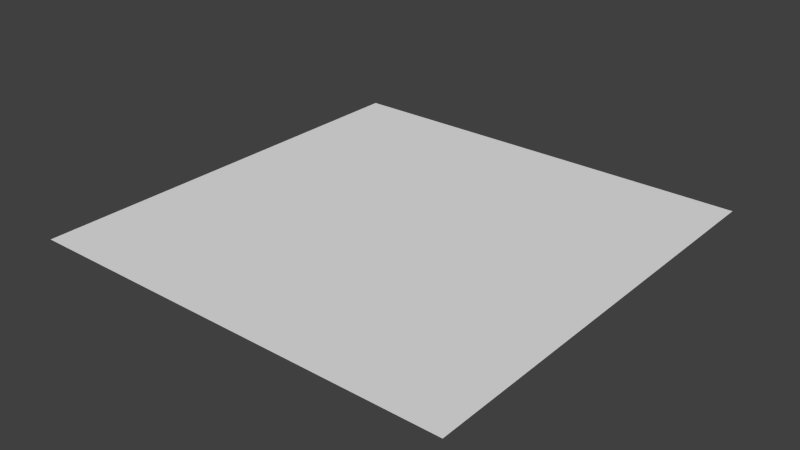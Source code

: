 # Source: ceiling.blend  (saved by Blender 2.68.0; exported with 4.5.12 LTS)
import bpy
from mathutils import Matrix  # noqa: F401  (used for matrix-valued properties, if any)

bpy.ops.wm.read_factory_settings(use_empty=True)
scene = bpy.context.scene
scene.name = 'Scene'

# ---- collections
col_collection_1 = bpy.data.collections.new('Collection 1'); scene.collection.children.link(col_collection_1)

# ---- world
world_world = bpy.data.worlds.new('World'); scene.world = world_world
world_world.color = (0.05088, 0.05088, 0.05088)
world_world.use_sun_shadow = False
world_world.sun_shadow_jitter_overblur = 0.0
world_world.cycles.sampling_method = 'MANUAL'
world_world.cycles.sample_map_resolution = 256

# ---- meshes
me_plane_001 = bpy.data.meshes.new('Plane.001')
me_plane_001.from_pydata([(1.0, -1.0, 0.0), (-1.0, -1.0, 0.0), (1.0, 1.0, 0.0), (-1.0, 1.0, 0.0), (0.875, -1.0, 0.0), (0.75, -1.0, 0.0), (0.625, -1.0, 0.0), (0.5, -1.0, 0.0), (0.375, -1.0, 0.0), (0.25, -1.0, 0.0), (0.125, -1.0, 0.0), (0.0, -1.0, 0.0), (-0.125, -1.0, 0.0), (-0.25, -1.0, 0.0), (-0.375, -1.0, 0.0), (-0.5, -1.0, 0.0), (-0.625, -1.0, 0.0), (-0.75, -1.0, 0.0), (-0.875, -1.0, 0.0), (0.875, 1.0, 0.0), (0.75, 1.0, 0.0), (0.625, 1.0, 0.0), (0.5, 1.0, 0.0), (0.375, 1.0, 0.0), (0.25, 1.0, 0.0), (0.125, 1.0, 0.0), (0.0, 1.0, 0.0), (-0.125, 1.0, 0.0), (-0.25, 1.0, 0.0), (-0.375, 1.0, 0.0), (-0.5, 1.0, 0.0), (-0.625, 1.0, 0.0), (-0.75, 1.0, 0.0), (-0.875, 1.0, 0.0), (1.0, -0.875, 0.0), (1.0, -0.75, 0.0), (1.0, -0.625, 0.0), (1.0, -0.5, 0.0), (1.0, -0.375, 0.0), (1.0, -0.25, 0.0), (1.0, -0.125, 0.0), (1.0, 0.0, 0.0), (1.0, 0.125, 0.0), (1.0, 0.25, 0.0), (1.0, 0.375, 0.0), (1.0, 0.5, 0.0), (1.0, 0.625, 0.0), (1.0, 0.75, 0.0), (1.0, 0.875, 0.0), (-1.0, 0.875, 0.0), (-1.0, 0.75, 0.0), (-1.0, 0.625, 0.0), (-1.0, 0.5, 0.0), (-1.0, 0.375, 0.0), (-1.0, 0.25, 0.0), (-1.0, 0.125, 0.0), (-1.0, 0.0, 0.0), (-1.0, -0.125, 0.0), (-1.0, -0.25, 0.0), (-1.0, -0.375, 0.0), (-1.0, -0.5, 0.0), (-1.0, -0.625, 0.0), (-1.0, -0.75, 0.0), (-1.0, -0.875, 0.0), (-0.875, -0.875, 0.0), (-0.875, -0.75, 0.0), (-0.875, -0.625, 0.0), (-0.875, -0.5, 0.0), (-0.875, -0.375, 0.0), (-0.875, -0.25, 0.0), (-0.875, -0.125, 0.0), (-0.875, 0.0, 0.0), (-0.875, 0.125, 0.0), (-0.875, 0.25, 0.0), (-0.875, 0.375, 0.0), (-0.875, 0.5, 0.0), (-0.875, 0.625, 0.0), (-0.875, 0.75, 0.0), (-0.875, 0.875, 0.0), (-0.75, -0.875, 0.0), (-0.75, -0.75, 0.0), (-0.75, -0.625, 0.0), (-0.75, -0.5, 0.0), (-0.75, -0.375, 0.0), (-0.75, -0.25, 0.0), (-0.75, -0.125, 0.0), (-0.75, 0.0, 0.0), (-0.75, 0.125, 0.0), (-0.75, 0.25, 0.0), (-0.75, 0.375, 0.0), (-0.75, 0.5, 0.0), (-0.75, 0.625, 0.0), (-0.75, 0.75, 0.0), (-0.75, 0.875, 0.0), (-0.625, -0.875, 0.0), (-0.625, -0.75, 0.0), (-0.625, -0.625, 0.0), (-0.625, -0.5, 0.0), (-0.625, -0.375, 0.0), (-0.625, -0.25, 0.0), (-0.625, -0.125, 0.0), (-0.625, 0.0, 0.0), (-0.625, 0.125, 0.0), (-0.625, 0.25, 0.0), (-0.625, 0.375, 0.0), (-0.625, 0.5, 0.0), (-0.625, 0.625, 0.0), (-0.625, 0.75, 0.0), (-0.625, 0.875, 0.0), (-0.5, -0.875, 0.0), (-0.5, -0.75, 0.0), (-0.5, -0.625, 0.0), (-0.5, -0.5, 0.0), (-0.5, -0.375, 0.0), (-0.5, -0.25, 0.0), (-0.5, -0.125, 0.0), (-0.5, 0.0, 0.0), (-0.5, 0.125, 0.0), (-0.5, 0.25, 0.0), (-0.5, 0.375, 0.0), (-0.5, 0.5, 0.0), (-0.5, 0.625, 0.0), (-0.5, 0.75, 0.0), (-0.5, 0.875, 0.0), (-0.375, -0.875, 0.0), (-0.375, -0.75, 0.0), (-0.375, -0.625, 0.0), (-0.375, -0.5, 0.0), (-0.375, -0.375, 0.0), (-0.375, -0.25, 0.0), (-0.375, -0.125, 0.0), (-0.375, 0.0, 0.0), (-0.375, 0.125, 0.0), (-0.375, 0.25, 0.0), (-0.375, 0.375, 0.0), (-0.375, 0.5, 0.0), (-0.375, 0.625, 0.0), (-0.375, 0.75, 0.0), (-0.375, 0.875, 0.0), (-0.25, -0.875, 0.0), (-0.25, -0.75, 0.0), (-0.25, -0.625, 0.0), (-0.25, -0.5, 0.0), (-0.25, -0.375, 0.0), (-0.25, -0.25, 0.0), (-0.25, -0.125, 0.0), (-0.25, 0.0, 0.0), (-0.25, 0.125, 0.0), (-0.25, 0.25, 0.0), (-0.25, 0.375, 0.0), (-0.25, 0.5, 0.0), (-0.25, 0.625, 0.0), (-0.25, 0.75, 0.0), (-0.25, 0.875, 0.0), (-0.125, -0.875, 0.0), (-0.125, -0.75, 0.0), (-0.125, -0.625, 0.0), (-0.125, -0.5, 0.0), (-0.125, -0.375, 0.0), (-0.125, -0.25, 0.0), (-0.125, -0.125, 0.0), (-0.125, 0.0, 0.0), (-0.125, 0.125, 0.0), (-0.125, 0.25, 0.0), (-0.125, 0.375, 0.0), (-0.125, 0.5, 0.0), (-0.125, 0.625, 0.0), (-0.125, 0.75, 0.0), (-0.125, 0.875, 0.0), (0.0, -0.875, 0.0), (0.0, -0.75, 0.0), (0.0, -0.625, 0.0), (0.0, -0.5, 0.0), (0.0, -0.375, 0.0), (0.0, -0.25, 0.0), (0.0, -0.125, 0.0), (0.0, 0.0, 0.0), (0.0, 0.125, 0.0), (0.0, 0.25, 0.0), (0.0, 0.375, 0.0), (0.0, 0.5, 0.0), (0.0, 0.625, 0.0), (0.0, 0.75, 0.0), (0.0, 0.875, 0.0), (0.125, -0.875, 0.0), (0.125, -0.75, 0.0), (0.125, -0.625, 0.0), (0.125, -0.5, 0.0), (0.125, -0.375, 0.0), (0.125, -0.25, 0.0), (0.125, -0.125, 0.0), (0.125, 0.0, 0.0), (0.125, 0.125, 0.0), (0.125, 0.25, 0.0), (0.125, 0.375, 0.0), (0.125, 0.5, 0.0), (0.125, 0.625, 0.0), (0.125, 0.75, 0.0), (0.125, 0.875, 0.0), (0.25, -0.875, 0.0), (0.25, -0.75, 0.0), (0.25, -0.625, 0.0), (0.25, -0.5, 0.0), (0.25, -0.375, 0.0), (0.25, -0.25, 0.0), (0.25, -0.125, 0.0), (0.25, 0.0, 0.0), (0.25, 0.125, 0.0), (0.25, 0.25, 0.0), (0.25, 0.375, 0.0), (0.25, 0.5, 0.0), (0.25, 0.625, 0.0), (0.25, 0.75, 0.0), (0.25, 0.875, 0.0), (0.375, -0.875, 0.0), (0.375, -0.75, 0.0), (0.375, -0.625, 0.0), (0.375, -0.5, 0.0), (0.375, -0.375, 0.0), (0.375, -0.25, 0.0), (0.375, -0.125, 0.0), (0.375, 0.0, 0.0), (0.375, 0.125, 0.0), (0.375, 0.25, 0.0), (0.375, 0.375, 0.0), (0.375, 0.5, 0.0), (0.375, 0.625, 0.0), (0.375, 0.75, 0.0), (0.375, 0.875, 0.0), (0.5, -0.875, 0.0), (0.5, -0.75, 0.0), (0.5, -0.625, 0.0), (0.5, -0.5, 0.0), (0.5, -0.375, 0.0), (0.5, -0.25, 0.0), (0.5, -0.125, 0.0), (0.5, 0.0, 0.0), (0.5, 0.125, 0.0), (0.5, 0.25, 0.0), (0.5, 0.375, 0.0), (0.5, 0.5, 0.0), (0.5, 0.625, 0.0), (0.5, 0.75, 0.0), (0.5, 0.875, 0.0), (0.625, -0.875, 0.0), (0.625, -0.75, 0.0), (0.625, -0.625, 0.0), (0.625, -0.5, 0.0), (0.625, -0.375, 0.0), (0.625, -0.25, 0.0), (0.625, -0.125, 0.0), (0.625, 0.0, 0.0), (0.625, 0.125, 0.0), (0.625, 0.25, 0.0), (0.625, 0.375, 0.0), (0.625, 0.5, 0.0), (0.625, 0.625, 0.0), (0.625, 0.75, 0.0), (0.625, 0.875, 0.0), (0.75, -0.875, 0.0), (0.75, -0.75, 0.0), (0.75, -0.625, 0.0), (0.75, -0.5, 0.0), (0.75, -0.375, 0.0), (0.75, -0.25, 0.0), (0.75, -0.125, 0.0), (0.75, 0.0, 0.0), (0.75, 0.125, 0.0), (0.75, 0.25, 0.0), (0.75, 0.375, 0.0), (0.75, 0.5, 0.0), (0.75, 0.625, 0.0), (0.75, 0.75, 0.0), (0.75, 0.875, 0.0), (0.875, -0.875, 0.0), (0.875, -0.75, 0.0), (0.875, -0.625, 0.0), (0.875, -0.5, 0.0), (0.875, -0.375, 0.0), (0.875, -0.25, 0.0), (0.875, -0.125, 0.0), (0.875, 0.0, 0.0), (0.875, 0.125, 0.0), (0.875, 0.25, 0.0), (0.875, 0.375, 0.0), (0.875, 0.5, 0.0), (0.875, 0.625, 0.0), (0.875, 0.75, 0.0), (0.875, 0.875, 0.0)], [], [(288, 48, 2, 19), (49, 78, 33, 3), (78, 93, 32, 33), (93, 108, 31, 32), (108, 123, 30, 31), (123, 138, 29, 30), (138, 153, 28, 29), (153, 168, 27, 28), (168, 183, 26, 27), (183, 198, 25, 26), (198, 213, 24, 25), (213, 228, 23, 24), (228, 243, 22, 23), (243, 258, 21, 22), (258, 273, 20, 21), (273, 288, 19, 20), (1, 18, 64, 63), (63, 64, 65, 62), (62, 65, 66, 61), (61, 66, 67, 60), (60, 67, 68, 59), (59, 68, 69, 58), (58, 69, 70, 57), (57, 70, 71, 56), (56, 71, 72, 55), (55, 72, 73, 54), (54, 73, 74, 53), (53, 74, 75, 52), (52, 75, 76, 51), (51, 76, 77, 50), (50, 77, 78, 49), (18, 17, 79, 64), (64, 79, 80, 65), (65, 80, 81, 66), (66, 81, 82, 67), (67, 82, 83, 68), (68, 83, 84, 69), (69, 84, 85, 70), (70, 85, 86, 71), (71, 86, 87, 72), (72, 87, 88, 73), (73, 88, 89, 74), (74, 89, 90, 75), (75, 90, 91, 76), (76, 91, 92, 77), (77, 92, 93, 78), (17, 16, 94, 79), (79, 94, 95, 80), (80, 95, 96, 81), (81, 96, 97, 82), (82, 97, 98, 83), (83, 98, 99, 84), (84, 99, 100, 85), (85, 100, 101, 86), (86, 101, 102, 87), (87, 102, 103, 88), (88, 103, 104, 89), (89, 104, 105, 90), (90, 105, 106, 91), (91, 106, 107, 92), (92, 107, 108, 93), (16, 15, 109, 94), (94, 109, 110, 95), (95, 110, 111, 96), (96, 111, 112, 97), (97, 112, 113, 98), (98, 113, 114, 99), (99, 114, 115, 100), (100, 115, 116, 101), (101, 116, 117, 102), (102, 117, 118, 103), (103, 118, 119, 104), (104, 119, 120, 105), (105, 120, 121, 106), (106, 121, 122, 107), (107, 122, 123, 108), (15, 14, 124, 109), (109, 124, 125, 110), (110, 125, 126, 111), (111, 126, 127, 112), (112, 127, 128, 113), (113, 128, 129, 114), (114, 129, 130, 115), (115, 130, 131, 116), (116, 131, 132, 117), (117, 132, 133, 118), (118, 133, 134, 119), (119, 134, 135, 120), (120, 135, 136, 121), (121, 136, 137, 122), (122, 137, 138, 123), (14, 13, 139, 124), (124, 139, 140, 125), (125, 140, 141, 126), (126, 141, 142, 127), (127, 142, 143, 128), (128, 143, 144, 129), (129, 144, 145, 130), (130, 145, 146, 131), (131, 146, 147, 132), (132, 147, 148, 133), (133, 148, 149, 134), (134, 149, 150, 135), (135, 150, 151, 136), (136, 151, 152, 137), (137, 152, 153, 138), (13, 12, 154, 139), (139, 154, 155, 140), (140, 155, 156, 141), (141, 156, 157, 142), (142, 157, 158, 143), (143, 158, 159, 144), (144, 159, 160, 145), (145, 160, 161, 146), (146, 161, 162, 147), (147, 162, 163, 148), (148, 163, 164, 149), (149, 164, 165, 150), (150, 165, 166, 151), (151, 166, 167, 152), (152, 167, 168, 153), (12, 11, 169, 154), (154, 169, 170, 155), (155, 170, 171, 156), (156, 171, 172, 157), (157, 172, 173, 158), (158, 173, 174, 159), (159, 174, 175, 160), (160, 175, 176, 161), (161, 176, 177, 162), (162, 177, 178, 163), (163, 178, 179, 164), (164, 179, 180, 165), (165, 180, 181, 166), (166, 181, 182, 167), (167, 182, 183, 168), (11, 10, 184, 169), (169, 184, 185, 170), (170, 185, 186, 171), (171, 186, 187, 172), (172, 187, 188, 173), (173, 188, 189, 174), (174, 189, 190, 175), (175, 190, 191, 176), (176, 191, 192, 177), (177, 192, 193, 178), (178, 193, 194, 179), (179, 194, 195, 180), (180, 195, 196, 181), (181, 196, 197, 182), (182, 197, 198, 183), (10, 9, 199, 184), (184, 199, 200, 185), (185, 200, 201, 186), (186, 201, 202, 187), (187, 202, 203, 188), (188, 203, 204, 189), (189, 204, 205, 190), (190, 205, 206, 191), (191, 206, 207, 192), (192, 207, 208, 193), (193, 208, 209, 194), (194, 209, 210, 195), (195, 210, 211, 196), (196, 211, 212, 197), (197, 212, 213, 198), (9, 8, 214, 199), (199, 214, 215, 200), (200, 215, 216, 201), (201, 216, 217, 202), (202, 217, 218, 203), (203, 218, 219, 204), (204, 219, 220, 205), (205, 220, 221, 206), (206, 221, 222, 207), (207, 222, 223, 208), (208, 223, 224, 209), (209, 224, 225, 210), (210, 225, 226, 211), (211, 226, 227, 212), (212, 227, 228, 213), (8, 7, 229, 214), (214, 229, 230, 215), (215, 230, 231, 216), (216, 231, 232, 217), (217, 232, 233, 218), (218, 233, 234, 219), (219, 234, 235, 220), (220, 235, 236, 221), (221, 236, 237, 222), (222, 237, 238, 223), (223, 238, 239, 224), (224, 239, 240, 225), (225, 240, 241, 226), (226, 241, 242, 227), (227, 242, 243, 228), (7, 6, 244, 229), (229, 244, 245, 230), (230, 245, 246, 231), (231, 246, 247, 232), (232, 247, 248, 233), (233, 248, 249, 234), (234, 249, 250, 235), (235, 250, 251, 236), (236, 251, 252, 237), (237, 252, 253, 238), (238, 253, 254, 239), (239, 254, 255, 240), (240, 255, 256, 241), (241, 256, 257, 242), (242, 257, 258, 243), (6, 5, 259, 244), (244, 259, 260, 245), (245, 260, 261, 246), (246, 261, 262, 247), (247, 262, 263, 248), (248, 263, 264, 249), (249, 264, 265, 250), (250, 265, 266, 251), (251, 266, 267, 252), (252, 267, 268, 253), (253, 268, 269, 254), (254, 269, 270, 255), (255, 270, 271, 256), (256, 271, 272, 257), (257, 272, 273, 258), (5, 4, 274, 259), (259, 274, 275, 260), (260, 275, 276, 261), (261, 276, 277, 262), (262, 277, 278, 263), (263, 278, 279, 264), (264, 279, 280, 265), (265, 280, 281, 266), (266, 281, 282, 267), (267, 282, 283, 268), (268, 283, 284, 269), (269, 284, 285, 270), (270, 285, 286, 271), (271, 286, 287, 272), (272, 287, 288, 273), (4, 0, 34, 274), (274, 34, 35, 275), (275, 35, 36, 276), (276, 36, 37, 277), (277, 37, 38, 278), (278, 38, 39, 279), (279, 39, 40, 280), (280, 40, 41, 281), (281, 41, 42, 282), (282, 42, 43, 283), (283, 43, 44, 284), (284, 44, 45, 285), (285, 45, 46, 286), (286, 46, 47, 287), (287, 47, 48, 288)])
_uv = me_plane_001.uv_layers.new(name='UV coord')
_uv.uv.foreach_set('vector', [0.7022, 0.9373, 0.749, 0.9372, 0.7491, 0.9997, 0.7023, 0.9997, 8.654e-05, 0.9374, 0.0469, 0.9374, 0.0469, 0.9999, 8.654e-05, 0.9999, 0.0469, 0.9374, 0.09372, 0.9374, 0.09372, 0.9999, 0.0469, 0.9999, 0.09372, 0.9374, 0.1405, 0.9374, 0.1405, 0.9999, 0.09372, 0.9999, 0.1405, 0.9374, 0.1873, 0.9374, 0.1873, 0.9999, 0.1405, 0.9999, 0.1873, 0.9374, 0.2342, 0.9374, 0.2342, 0.9999, 0.1873, 0.9999, 0.2342, 0.9374, 0.281, 0.9374, 0.281, 0.9999, 0.2342, 0.9999, 0.281, 0.9374, 0.3278, 0.9374, 0.3278, 0.9999, 0.281, 0.9999, 0.3278, 0.9374, 0.3746, 0.9374, 0.3746, 0.9999, 0.3278, 0.9999, 0.3746, 0.9374, 0.4214, 0.9374, 0.4214, 0.9999, 0.3746, 0.9999, 0.4214, 0.9374, 0.4682, 0.9374, 0.4682, 0.9998, 0.4214, 0.9999, 0.4682, 0.9374, 0.515, 0.9373, 0.515, 0.9998, 0.4682, 0.9998, 0.515, 0.9373, 0.5618, 0.9373, 0.5618, 0.9998, 0.515, 0.9998, 0.5618, 0.9373, 0.6086, 0.9373, 0.6086, 0.9998, 0.5618, 0.9998, 0.6086, 0.9373, 0.6554, 0.9373, 0.6554, 0.9998, 0.6086, 0.9998, 0.6554, 0.9373, 0.7022, 0.9373, 0.7023, 0.9997, 0.6554, 0.9998, 0.0001578, 0.0002083, 0.04695, 0.0002092, 0.04695, 0.06268, 0.0001572, 0.06268, 0.0001572, 0.06268, 0.04695, 0.06268, 0.04695, 0.1251, 0.0001565, 0.1251, 0.0001565, 0.1251, 0.04695, 0.1251, 0.04695, 0.1876, 0.0001556, 0.1876, 0.0001556, 0.1876, 0.04695, 0.1876, 0.04695, 0.2501, 0.0001541, 0.2501, 0.0001541, 0.2501, 0.04695, 0.2501, 0.04695, 0.3126, 0.0001517, 0.3126, 0.0001517, 0.3126, 0.04695, 0.3126, 0.04694, 0.375, 0.0001481, 0.375, 0.0001481, 0.375, 0.04694, 0.375, 0.04694, 0.4375, 0.0001432, 0.4375, 0.0001432, 0.4375, 0.04694, 0.4375, 0.04693, 0.5, 0.0001367, 0.5, 0.0001367, 0.5, 0.04693, 0.5, 0.04693, 0.5625, 0.0001291, 0.5625, 0.0001291, 0.5625, 0.04693, 0.5625, 0.04692, 0.6249, 0.0001207, 0.6249, 0.0001207, 0.6249, 0.04692, 0.6249, 0.04692, 0.6874, 0.0001119, 0.6874, 0.0001119, 0.6874, 0.04692, 0.6874, 0.04691, 0.7499, 0.0001028, 0.7499, 0.0001028, 0.7499, 0.04691, 0.7499, 0.04691, 0.8124, 9.426e-05, 0.8124, 9.426e-05, 0.8124, 0.04691, 0.8124, 0.0469, 0.8749, 8.744e-05, 0.8749, 8.744e-05, 0.8749, 0.0469, 0.8749, 0.0469, 0.9374, 8.654e-05, 0.9374, 0.04695, 0.0002092, 0.09374, 0.0002099, 0.09374, 0.06268, 0.04695, 0.06268, 0.04695, 0.06268, 0.09374, 0.06268, 0.09374, 0.1251, 0.04695, 0.1251, 0.04695, 0.1251, 0.09374, 0.1251, 0.09374, 0.1876, 0.04695, 0.1876, 0.04695, 0.1876, 0.09374, 0.1876, 0.09374, 0.2501, 0.04695, 0.2501, 0.04695, 0.2501, 0.09374, 0.2501, 0.09374, 0.3126, 0.04695, 0.3126, 0.04695, 0.3126, 0.09374, 0.3126, 0.09374, 0.375, 0.04694, 0.375, 0.04694, 0.375, 0.09374, 0.375, 0.09374, 0.4375, 0.04694, 0.4375, 0.04694, 0.4375, 0.09374, 0.4375, 0.09373, 0.5, 0.04693, 0.5, 0.04693, 0.5, 0.09373, 0.5, 0.09373, 0.5625, 0.04693, 0.5625, 0.04693, 0.5625, 0.09373, 0.5625, 0.09373, 0.625, 0.04692, 0.6249, 0.04692, 0.6249, 0.09373, 0.625, 0.09372, 0.6874, 0.04692, 0.6874, 0.04692, 0.6874, 0.09372, 0.6874, 0.09372, 0.7499, 0.04691, 0.7499, 0.04691, 0.7499, 0.09372, 0.7499, 0.09372, 0.8124, 0.04691, 0.8124, 0.04691, 0.8124, 0.09372, 0.8124, 0.09372, 0.8749, 0.0469, 0.8749, 0.0469, 0.8749, 0.09372, 0.8749, 0.09372, 0.9374, 0.0469, 0.9374, 0.09374, 0.0002099, 0.1405, 0.0002102, 0.1405, 0.06268, 0.09374, 0.06268, 0.09374, 0.06268, 0.1405, 0.06268, 0.1405, 0.1251, 0.09374, 0.1251, 0.09374, 0.1251, 0.1405, 0.1251, 0.1405, 0.1876, 0.09374, 0.1876, 0.09374, 0.1876, 0.1405, 0.1876, 0.1405, 0.2501, 0.09374, 0.2501, 0.09374, 0.2501, 0.1405, 0.2501, 0.1405, 0.3126, 0.09374, 0.3126, 0.09374, 0.3126, 0.1405, 0.3126, 0.1405, 0.375, 0.09374, 0.375, 0.09374, 0.375, 0.1405, 0.375, 0.1405, 0.4375, 0.09374, 0.4375, 0.09374, 0.4375, 0.1405, 0.4375, 0.1405, 0.5, 0.09373, 0.5, 0.09373, 0.5, 0.1405, 0.5, 0.1405, 0.5625, 0.09373, 0.5625, 0.09373, 0.5625, 0.1405, 0.5625, 0.1405, 0.625, 0.09373, 0.625, 0.09373, 0.625, 0.1405, 0.625, 0.1405, 0.6874, 0.09372, 0.6874, 0.09372, 0.6874, 0.1405, 0.6874, 0.1405, 0.7499, 0.09372, 0.7499, 0.09372, 0.7499, 0.1405, 0.7499, 0.1405, 0.8124, 0.09372, 0.8124, 0.09372, 0.8124, 0.1405, 0.8124, 0.1405, 0.8749, 0.09372, 0.8749, 0.09372, 0.8749, 0.1405, 0.8749, 0.1405, 0.9374, 0.09372, 0.9374, 0.1405, 0.0002102, 0.1873, 0.0002097, 0.1873, 0.06268, 0.1405, 0.06268, 0.1405, 0.06268, 0.1873, 0.06268, 0.1873, 0.1251, 0.1405, 0.1251, 0.1405, 0.1251, 0.1873, 0.1251, 0.1873, 0.1876, 0.1405, 0.1876, 0.1405, 0.1876, 0.1873, 0.1876, 0.1873, 0.2501, 0.1405, 0.2501, 0.1405, 0.2501, 0.1873, 0.2501, 0.1873, 0.3126, 0.1405, 0.3126, 0.1405, 0.3126, 0.1873, 0.3126, 0.1873, 0.375, 0.1405, 0.375, 0.1405, 0.375, 0.1873, 0.375, 0.1873, 0.4375, 0.1405, 0.4375, 0.1405, 0.4375, 0.1873, 0.4375, 0.1873, 0.5, 0.1405, 0.5, 0.1405, 0.5, 0.1873, 0.5, 0.1873, 0.5625, 0.1405, 0.5625, 0.1405, 0.5625, 0.1873, 0.5625, 0.1873, 0.625, 0.1405, 0.625, 0.1405, 0.625, 0.1873, 0.625, 0.1873, 0.6874, 0.1405, 0.6874, 0.1405, 0.6874, 0.1873, 0.6874, 0.1873, 0.7499, 0.1405, 0.7499, 0.1405, 0.7499, 0.1873, 0.7499, 0.1873, 0.8124, 0.1405, 0.8124, 0.1405, 0.8124, 0.1873, 0.8124, 0.1873, 0.8749, 0.1405, 0.8749, 0.1405, 0.8749, 0.1873, 0.8749, 0.1873, 0.9374, 0.1405, 0.9374, 0.1873, 0.0002097, 0.2341, 0.000208, 0.2341, 0.06268, 0.1873, 0.06268, 0.1873, 0.06268, 0.2341, 0.06268, 0.2341, 0.1251, 0.1873, 0.1251, 0.1873, 0.1251, 0.2341, 0.1251, 0.2341, 0.1876, 0.1873, 0.1876, 0.1873, 0.1876, 0.2341, 0.1876, 0.2341, 0.2501, 0.1873, 0.2501, 0.1873, 0.2501, 0.2341, 0.2501, 0.2341, 0.3126, 0.1873, 0.3126, 0.1873, 0.3126, 0.2341, 0.3126, 0.2341, 0.375, 0.1873, 0.375, 0.1873, 0.375, 0.2341, 0.375, 0.2341, 0.4375, 0.1873, 0.4375, 0.1873, 0.4375, 0.2341, 0.4375, 0.2341, 0.5, 0.1873, 0.5, 0.1873, 0.5, 0.2341, 0.5, 0.2341, 0.5625, 0.1873, 0.5625, 0.1873, 0.5625, 0.2341, 0.5625, 0.2341, 0.625, 0.1873, 0.625, 0.1873, 0.625, 0.2341, 0.625, 0.2341, 0.6874, 0.1873, 0.6874, 0.1873, 0.6874, 0.2341, 0.6874, 0.2341, 0.7499, 0.1873, 0.7499, 0.1873, 0.7499, 0.2341, 0.7499, 0.2341, 0.8124, 0.1873, 0.8124, 0.1873, 0.8124, 0.2341, 0.8124, 0.2341, 0.8749, 0.1873, 0.8749, 0.1873, 0.8749, 0.2341, 0.8749, 0.2342, 0.9374, 0.1873, 0.9374, 0.2341, 0.000208, 0.2809, 0.0002047, 0.2809, 0.06267, 0.2341, 0.06268, 0.2341, 0.06268, 0.2809, 0.06267, 0.2809, 0.1251, 0.2341, 0.1251, 0.2341, 0.1251, 0.2809, 0.1251, 0.2809, 0.1876, 0.2341, 0.1876, 0.2341, 0.1876, 0.2809, 0.1876, 0.2809, 0.2501, 0.2341, 0.2501, 0.2341, 0.2501, 0.2809, 0.2501, 0.2809, 0.3126, 0.2341, 0.3126, 0.2341, 0.3126, 0.2809, 0.3126, 0.2809, 0.375, 0.2341, 0.375, 0.2341, 0.375, 0.2809, 0.375, 0.2809, 0.4375, 0.2341, 0.4375, 0.2341, 0.4375, 0.2809, 0.4375, 0.2809, 0.5, 0.2341, 0.5, 0.2341, 0.5, 0.2809, 0.5, 0.2809, 0.5625, 0.2341, 0.5625, 0.2341, 0.5625, 0.2809, 0.5625, 0.2809, 0.625, 0.2341, 0.625, 0.2341, 0.625, 0.2809, 0.625, 0.2809, 0.6874, 0.2341, 0.6874, 0.2341, 0.6874, 0.2809, 0.6874, 0.2809, 0.7499, 0.2341, 0.7499, 0.2341, 0.7499, 0.2809, 0.7499, 0.281, 0.8124, 0.2341, 0.8124, 0.2341, 0.8124, 0.281, 0.8124, 0.281, 0.8749, 0.2341, 0.8749, 0.2341, 0.8749, 0.281, 0.8749, 0.281, 0.9374, 0.2342, 0.9374, 0.2809, 0.0002047, 0.3277, 0.0001998, 0.3277, 0.06267, 0.2809, 0.06267, 0.2809, 0.06267, 0.3277, 0.06267, 0.3277, 0.1251, 0.2809, 0.1251, 0.2809, 0.1251, 0.3277, 0.1251, 0.3277, 0.1876, 0.2809, 0.1876, 0.2809, 0.1876, 0.3277, 0.1876, 0.3277, 0.2501, 0.2809, 0.2501, 0.2809, 0.2501, 0.3277, 0.2501, 0.3277, 0.3126, 0.2809, 0.3126, 0.2809, 0.3126, 0.3277, 0.3126, 0.3277, 0.375, 0.2809, 0.375, 0.2809, 0.375, 0.3277, 0.375, 0.3277, 0.4375, 0.2809, 0.4375, 0.2809, 0.4375, 0.3277, 0.4375, 0.3277, 0.5, 0.2809, 0.5, 0.2809, 0.5, 0.3277, 0.5, 0.3277, 0.5625, 0.2809, 0.5625, 0.2809, 0.5625, 0.3277, 0.5625, 0.3277, 0.6249, 0.2809, 0.625, 0.2809, 0.625, 0.3277, 0.6249, 0.3277, 0.6874, 0.2809, 0.6874, 0.2809, 0.6874, 0.3277, 0.6874, 0.3278, 0.7499, 0.2809, 0.7499, 0.2809, 0.7499, 0.3278, 0.7499, 0.3278, 0.8124, 0.281, 0.8124, 0.281, 0.8124, 0.3278, 0.8124, 0.3278, 0.8749, 0.281, 0.8749, 0.281, 0.8749, 0.3278, 0.8749, 0.3278, 0.9374, 0.281, 0.9374, 0.3277, 0.0001998, 0.3745, 0.000193, 0.3745, 0.06266, 0.3277, 0.06267, 0.3277, 0.06267, 0.3745, 0.06266, 0.3745, 0.1251, 0.3277, 0.1251, 0.3277, 0.1251, 0.3745, 0.1251, 0.3745, 0.1876, 0.3277, 0.1876, 0.3277, 0.1876, 0.3745, 0.1876, 0.3745, 0.2501, 0.3277, 0.2501, 0.3277, 0.2501, 0.3745, 0.2501, 0.3745, 0.3125, 0.3277, 0.3126, 0.3277, 0.3126, 0.3745, 0.3125, 0.3745, 0.375, 0.3277, 0.375, 0.3277, 0.375, 0.3745, 0.375, 0.3745, 0.4375, 0.3277, 0.4375, 0.3277, 0.4375, 0.3745, 0.4375, 0.3745, 0.5, 0.3277, 0.5, 0.3277, 0.5, 0.3745, 0.5, 0.3745, 0.5625, 0.3277, 0.5625, 0.3277, 0.5625, 0.3745, 0.5625, 0.3745, 0.6249, 0.3277, 0.6249, 0.3277, 0.6249, 0.3745, 0.6249, 0.3745, 0.6874, 0.3277, 0.6874, 0.3277, 0.6874, 0.3745, 0.6874, 0.3746, 0.7499, 0.3278, 0.7499, 0.3278, 0.7499, 0.3746, 0.7499, 0.3746, 0.8124, 0.3278, 0.8124, 0.3278, 0.8124, 0.3746, 0.8124, 0.3746, 0.8749, 0.3278, 0.8749, 0.3278, 0.8749, 0.3746, 0.8749, 0.3746, 0.9374, 0.3278, 0.9374, 0.3745, 0.000193, 0.4213, 0.0001843, 0.4213, 0.06265, 0.3745, 0.06266, 0.3745, 0.06266, 0.4213, 0.06265, 0.4213, 0.1251, 0.3745, 0.1251, 0.3745, 0.1251, 0.4213, 0.1251, 0.4213, 0.1876, 0.3745, 0.1876, 0.3745, 0.1876, 0.4213, 0.1876, 0.4213, 0.2501, 0.3745, 0.2501, 0.3745, 0.2501, 0.4213, 0.2501, 0.4213, 0.3125, 0.3745, 0.3125, 0.3745, 0.3125, 0.4213, 0.3125, 0.4213, 0.375, 0.3745, 0.375, 0.3745, 0.375, 0.4213, 0.375, 0.4213, 0.4375, 0.3745, 0.4375, 0.3745, 0.4375, 0.4213, 0.4375, 0.4213, 0.5, 0.3745, 0.5, 0.3745, 0.5, 0.4213, 0.5, 0.4213, 0.5624, 0.3745, 0.5625, 0.3745, 0.5625, 0.4213, 0.5624, 0.4213, 0.6249, 0.3745, 0.6249, 0.3745, 0.6249, 0.4213, 0.6249, 0.4214, 0.6874, 0.3745, 0.6874, 0.3745, 0.6874, 0.4214, 0.6874, 0.4214, 0.7499, 0.3746, 0.7499, 0.3746, 0.7499, 0.4214, 0.7499, 0.4214, 0.8124, 0.3746, 0.8124, 0.3746, 0.8124, 0.4214, 0.8124, 0.4214, 0.8749, 0.3746, 0.8749, 0.3746, 0.8749, 0.4214, 0.8749, 0.4214, 0.9374, 0.3746, 0.9374, 0.4213, 0.0001843, 0.4681, 0.0001737, 0.4681, 0.06264, 0.4213, 0.06265, 0.4213, 0.06265, 0.4681, 0.06264, 0.4681, 0.1251, 0.4213, 0.1251, 0.4213, 0.1251, 0.4681, 0.1251, 0.4681, 0.1876, 0.4213, 0.1876, 0.4213, 0.1876, 0.4681, 0.1876, 0.4681, 0.2501, 0.4213, 0.2501, 0.4213, 0.2501, 0.4681, 0.2501, 0.4681, 0.3125, 0.4213, 0.3125, 0.4213, 0.3125, 0.4681, 0.3125, 0.4681, 0.375, 0.4213, 0.375, 0.4213, 0.375, 0.4681, 0.375, 0.4681, 0.4375, 0.4213, 0.4375, 0.4213, 0.4375, 0.4681, 0.4375, 0.4681, 0.5, 0.4213, 0.5, 0.4213, 0.5, 0.4681, 0.5, 0.4681, 0.5624, 0.4213, 0.5624, 0.4213, 0.5624, 0.4681, 0.5624, 0.4681, 0.6249, 0.4213, 0.6249, 0.4213, 0.6249, 0.4681, 0.6249, 0.4682, 0.6874, 0.4214, 0.6874, 0.4214, 0.6874, 0.4682, 0.6874, 0.4682, 0.7499, 0.4214, 0.7499, 0.4214, 0.7499, 0.4682, 0.7499, 0.4682, 0.8124, 0.4214, 0.8124, 0.4214, 0.8124, 0.4682, 0.8124, 0.4682, 0.8749, 0.4214, 0.8749, 0.4214, 0.8749, 0.4682, 0.8749, 0.4682, 0.9374, 0.4214, 0.9374, 0.4681, 0.0001737, 0.5149, 0.0001621, 0.5149, 0.06263, 0.4681, 0.06264, 0.4681, 0.06264, 0.5149, 0.06263, 0.5149, 0.1251, 0.4681, 0.1251, 0.4681, 0.1251, 0.5149, 0.1251, 0.5149, 0.1876, 0.4681, 0.1876, 0.4681, 0.1876, 0.5149, 0.1876, 0.5149, 0.25, 0.4681, 0.2501, 0.4681, 0.2501, 0.5149, 0.25, 0.5149, 0.3125, 0.4681, 0.3125, 0.4681, 0.3125, 0.5149, 0.3125, 0.5149, 0.375, 0.4681, 0.375, 0.4681, 0.375, 0.5149, 0.375, 0.5149, 0.4375, 0.4681, 0.4375, 0.4681, 0.4375, 0.5149, 0.4375, 0.5149, 0.4999, 0.4681, 0.5, 0.4681, 0.5, 0.5149, 0.4999, 0.5149, 0.5624, 0.4681, 0.5624, 0.4681, 0.5624, 0.5149, 0.5624, 0.5149, 0.6249, 0.4681, 0.6249, 0.4681, 0.6249, 0.5149, 0.6249, 0.515, 0.6874, 0.4682, 0.6874, 0.4682, 0.6874, 0.515, 0.6874, 0.515, 0.7499, 0.4682, 0.7499, 0.4682, 0.7499, 0.515, 0.7499, 0.515, 0.8124, 0.4682, 0.8124, 0.4682, 0.8124, 0.515, 0.8124, 0.515, 0.8748, 0.4682, 0.8749, 0.4682, 0.8749, 0.515, 0.8748, 0.515, 0.9373, 0.4682, 0.9374, 0.5149, 0.0001621, 0.5616, 0.0001489, 0.5617, 0.06262, 0.5149, 0.06263, 0.5149, 0.06263, 0.5617, 0.06262, 0.5617, 0.1251, 0.5149, 0.1251, 0.5149, 0.1251, 0.5617, 0.1251, 0.5617, 0.1876, 0.5149, 0.1876, 0.5149, 0.1876, 0.5617, 0.1876, 0.5617, 0.25, 0.5149, 0.25, 0.5149, 0.25, 0.5617, 0.25, 0.5617, 0.3125, 0.5149, 0.3125, 0.5149, 0.3125, 0.5617, 0.3125, 0.5617, 0.375, 0.5149, 0.375, 0.5149, 0.375, 0.5617, 0.375, 0.5617, 0.4375, 0.5149, 0.4375, 0.5149, 0.4375, 0.5617, 0.4375, 0.5617, 0.4999, 0.5149, 0.4999, 0.5149, 0.4999, 0.5617, 0.4999, 0.5617, 0.5624, 0.5149, 0.5624, 0.5149, 0.5624, 0.5617, 0.5624, 0.5617, 0.6249, 0.5149, 0.6249, 0.5149, 0.6249, 0.5617, 0.6249, 0.5618, 0.6874, 0.515, 0.6874, 0.515, 0.6874, 0.5618, 0.6874, 0.5618, 0.7499, 0.515, 0.7499, 0.515, 0.7499, 0.5618, 0.7499, 0.5618, 0.8123, 0.515, 0.8124, 0.515, 0.8124, 0.5618, 0.8123, 0.5618, 0.8748, 0.515, 0.8748, 0.515, 0.8748, 0.5618, 0.8748, 0.5618, 0.9373, 0.515, 0.9373, 0.5616, 0.0001489, 0.6084, 0.0001345, 0.6084, 0.0626, 0.5617, 0.06262, 0.5617, 0.06262, 0.6084, 0.0626, 0.6085, 0.1251, 0.5617, 0.1251, 0.5617, 0.1251, 0.6085, 0.1251, 0.6085, 0.1875, 0.5617, 0.1876, 0.5617, 0.1876, 0.6085, 0.1875, 0.6085, 0.25, 0.5617, 0.25, 0.5617, 0.25, 0.6085, 0.25, 0.6085, 0.3125, 0.5617, 0.3125, 0.5617, 0.3125, 0.6085, 0.3125, 0.6085, 0.375, 0.5617, 0.375, 0.5617, 0.375, 0.6085, 0.375, 0.6085, 0.4374, 0.5617, 0.4375, 0.5617, 0.4375, 0.6085, 0.4374, 0.6085, 0.4999, 0.5617, 0.4999, 0.5617, 0.4999, 0.6085, 0.4999, 0.6085, 0.5624, 0.5617, 0.5624, 0.5617, 0.5624, 0.6085, 0.5624, 0.6086, 0.6249, 0.5617, 0.6249, 0.5617, 0.6249, 0.6086, 0.6249, 0.6086, 0.6874, 0.5618, 0.6874, 0.5618, 0.6874, 0.6086, 0.6874, 0.6086, 0.7498, 0.5618, 0.7499, 0.5618, 0.7499, 0.6086, 0.7498, 0.6086, 0.8123, 0.5618, 0.8123, 0.5618, 0.8123, 0.6086, 0.8123, 0.6086, 0.8748, 0.5618, 0.8748, 0.5618, 0.8748, 0.6086, 0.8748, 0.6086, 0.9373, 0.5618, 0.9373, 0.6084, 0.0001345, 0.6552, 0.0001189, 0.6552, 0.06259, 0.6084, 0.0626, 0.6084, 0.0626, 0.6552, 0.06259, 0.6552, 0.1251, 0.6085, 0.1251, 0.6085, 0.1251, 0.6552, 0.1251, 0.6553, 0.1875, 0.6085, 0.1875, 0.6085, 0.1875, 0.6553, 0.1875, 0.6553, 0.25, 0.6085, 0.25, 0.6085, 0.25, 0.6553, 0.25, 0.6553, 0.3125, 0.6085, 0.3125, 0.6085, 0.3125, 0.6553, 0.3125, 0.6553, 0.3749, 0.6085, 0.375, 0.6085, 0.375, 0.6553, 0.3749, 0.6553, 0.4374, 0.6085, 0.4374, 0.6085, 0.4374, 0.6553, 0.4374, 0.6553, 0.4999, 0.6085, 0.4999, 0.6085, 0.4999, 0.6553, 0.4999, 0.6553, 0.5624, 0.6085, 0.5624, 0.6085, 0.5624, 0.6553, 0.5624, 0.6554, 0.6249, 0.6086, 0.6249, 0.6086, 0.6249, 0.6554, 0.6249, 0.6554, 0.6873, 0.6086, 0.6874, 0.6086, 0.6874, 0.6554, 0.6873, 0.6554, 0.7498, 0.6086, 0.7498, 0.6086, 0.7498, 0.6554, 0.7498, 0.6554, 0.8123, 0.6086, 0.8123, 0.6086, 0.8123, 0.6554, 0.8123, 0.6554, 0.8748, 0.6086, 0.8748, 0.6086, 0.8748, 0.6554, 0.8748, 0.6554, 0.9373, 0.6086, 0.9373, 0.6552, 0.0001189, 0.702, 0.0001027, 0.702, 0.06257, 0.6552, 0.06259, 0.6552, 0.06259, 0.702, 0.06257, 0.702, 0.125, 0.6552, 0.1251, 0.6552, 0.1251, 0.702, 0.125, 0.7021, 0.1875, 0.6553, 0.1875, 0.6553, 0.1875, 0.7021, 0.1875, 0.7021, 0.25, 0.6553, 0.25, 0.6553, 0.25, 0.7021, 0.25, 0.7021, 0.3125, 0.6553, 0.3125, 0.6553, 0.3125, 0.7021, 0.3125, 0.7021, 0.3749, 0.6553, 0.3749, 0.6553, 0.3749, 0.7021, 0.3749, 0.7021, 0.4374, 0.6553, 0.4374, 0.6553, 0.4374, 0.7021, 0.4374, 0.7021, 0.4999, 0.6553, 0.4999, 0.6553, 0.4999, 0.7021, 0.4999, 0.7021, 0.5624, 0.6553, 0.5624, 0.6553, 0.5624, 0.7021, 0.5624, 0.7022, 0.6248, 0.6554, 0.6249, 0.6554, 0.6249, 0.7022, 0.6248, 0.7022, 0.6873, 0.6554, 0.6873, 0.6554, 0.6873, 0.7022, 0.6873, 0.7022, 0.7498, 0.6554, 0.7498, 0.6554, 0.7498, 0.7022, 0.7498, 0.7022, 0.8123, 0.6554, 0.8123, 0.6554, 0.8123, 0.7022, 0.8123, 0.7022, 0.8748, 0.6554, 0.8748, 0.6554, 0.8748, 0.7022, 0.8748, 0.7022, 0.9373, 0.6554, 0.9373, 0.702, 0.0001027, 0.7488, 8.654e-05, 0.7488, 0.06256, 0.702, 0.06257, 0.702, 0.06257, 0.7488, 0.06256, 0.7488, 0.125, 0.702, 0.125, 0.702, 0.125, 0.7488, 0.125, 0.7488, 0.1875, 0.7021, 0.1875, 0.7021, 0.1875, 0.7488, 0.1875, 0.7489, 0.25, 0.7021, 0.25, 0.7021, 0.25, 0.7489, 0.25, 0.7489, 0.3124, 0.7021, 0.3125, 0.7021, 0.3125, 0.7489, 0.3124, 0.7489, 0.3749, 0.7021, 0.3749, 0.7021, 0.3749, 0.7489, 0.3749, 0.7489, 0.4374, 0.7021, 0.4374, 0.7021, 0.4374, 0.7489, 0.4374, 0.7489, 0.4999, 0.7021, 0.4999, 0.7021, 0.4999, 0.7489, 0.4999, 0.7489, 0.5623, 0.7021, 0.5624, 0.7021, 0.5624, 0.7489, 0.5623, 0.749, 0.6248, 0.7022, 0.6248, 0.7022, 0.6248, 0.749, 0.6248, 0.749, 0.6873, 0.7022, 0.6873, 0.7022, 0.6873, 0.749, 0.6873, 0.749, 0.7498, 0.7022, 0.7498, 0.7022, 0.7498, 0.749, 0.7498, 0.749, 0.8123, 0.7022, 0.8123, 0.7022, 0.8123, 0.749, 0.8123, 0.749, 0.8747, 0.7022, 0.8748, 0.7022, 0.8748, 0.749, 0.8747, 0.749, 0.9372, 0.7022, 0.9373])
me_plane_001.use_remesh_preserve_volume = False
me_plane_001.use_remesh_preserve_attributes = False
me_plane_001.use_mirror_vertex_groups = False
me_plane_001.update()

# ---- objects
ob_plane = bpy.data.objects.new('Plane', me_plane_001)

# ---- transforms, parenting, visibility, modifiers, constraints
ob_plane.location = (10.57, -7.745, -16.74)
ob_plane.scale = (25.0, 25.0, 1.0)
ob_plane.lineart.crease_threshold = 0.0

# ---- collection membership
col_collection_1.objects.link(ob_plane)

# ---- scene / render settings (as saved in the file)
scene.frame_start = 1; scene.frame_end = 250; scene.frame_set(1)
scene.render.engine = 'BLENDER_EEVEE_NEXT'
scene.render.image_settings.color_mode = 'RGB'
scene.render.image_settings.compression = 90
scene.render.resolution_percentage = 50
scene.render.dither_intensity = 0.0
scene.cycles.use_denoising = False
scene.cycles.samples = 10
scene.cycles.sampling_pattern = 'TABULATED_SOBOL'
scene.cycles.light_sampling_threshold = 0.0
scene.cycles.use_adaptive_sampling = False
scene.cycles.use_light_tree = False
scene.cycles.blur_glossy = 0.0
scene.cycles.volume_bounces = 1
scene.cycles.pixel_filter_type = 'GAUSSIAN'
scene.cycles.sample_clamp_indirect = 0.0
scene.view_settings.view_transform = 'Standard'
bpy.context.view_layer.update()

# ---- added for rendering (the .blend has no active camera and no usable light): camera, sun
cam_auto = bpy.data.cameras.new('AutoCamera')
cam_auto.lens = 50.0
cam_auto.sensor_width = 36.0
cam_auto.clip_end = 1148.17
ob_auto_camera = bpy.data.objects.new('AutoCamera', cam_auto)
scene.collection.objects.link(ob_auto_camera)
ob_auto_camera.location = (75.9913, -86.2533, 35.5952)
ob_auto_camera.rotation_euler = (1.09748, -7.21219e-08, 0.694738)
scene.camera = ob_auto_camera
light_auto_sun = bpy.data.lights.new('AutoSun', 'SUN')
light_auto_sun.energy = 3.0
light_auto_sun.angle = 0.0523599
ob_auto_sun = bpy.data.objects.new('AutoSun', light_auto_sun)
scene.collection.objects.link(ob_auto_sun)
ob_auto_sun.rotation_euler = (0.872665, 0.174533, 0.523599)
bpy.context.view_layer.update()
